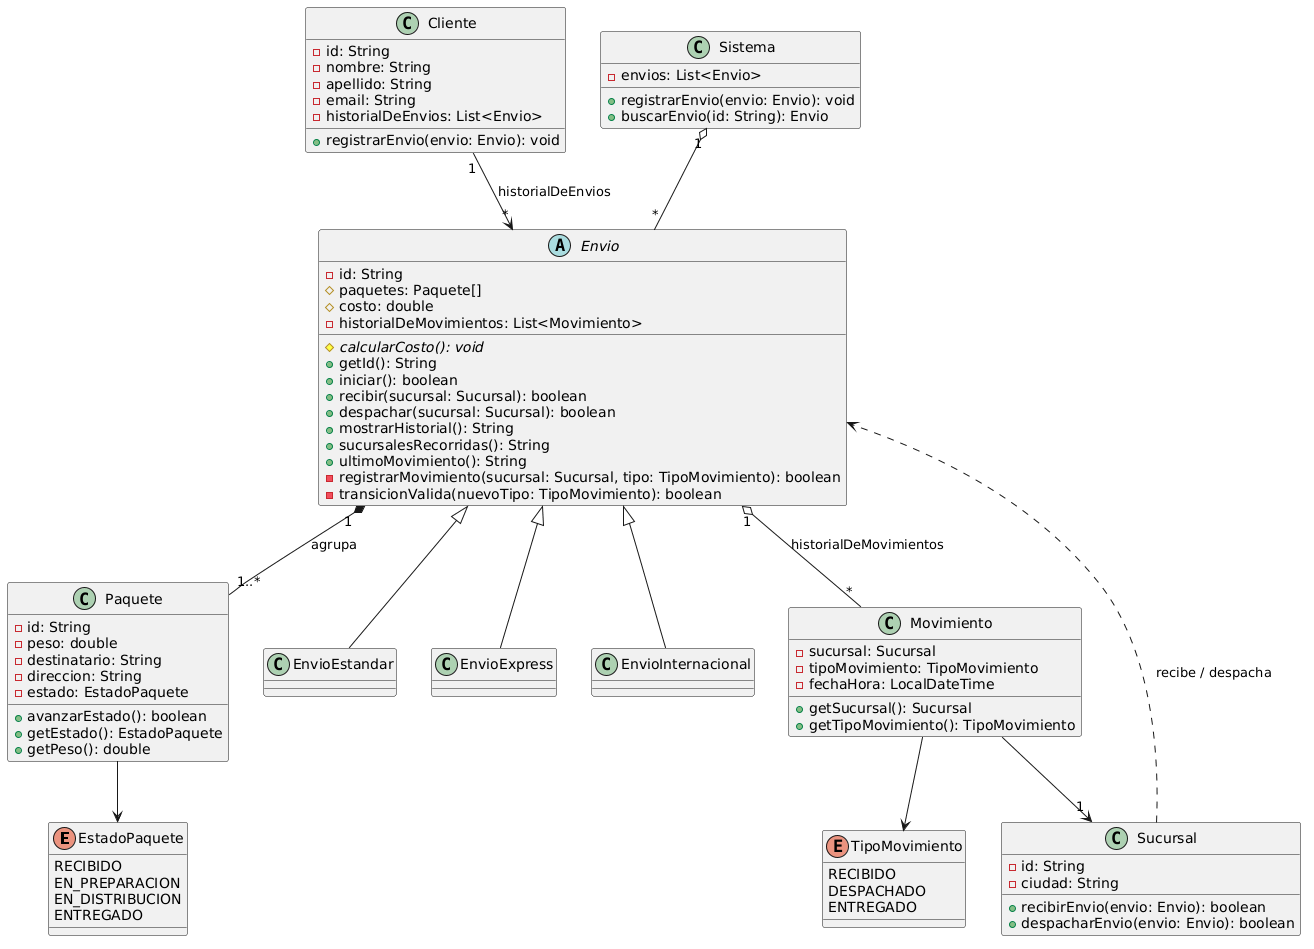

The diagram above was rendered by PlantUML. Its source (embedded in the PNG):
@startuml
enum EstadoPaquete {
  RECIBIDO
  EN_PREPARACION
  EN_DISTRIBUCION
  ENTREGADO
}

enum TipoMovimiento {
  RECIBIDO
  DESPACHADO
  ENTREGADO
}

class Paquete {
  -id: String
  -peso: double
  -destinatario: String
  -direccion: String
  -estado: EstadoPaquete
  +avanzarEstado(): boolean
  +getEstado(): EstadoPaquete
  +getPeso(): double
}

abstract class Envio {
  -id: String
  #paquetes: Paquete[]
  #costo: double
  -historialDeMovimientos: List<Movimiento>
  {abstract} #calcularCosto(): void
  +getId(): String
  +iniciar(): boolean
  +recibir(sucursal: Sucursal): boolean
  +despachar(sucursal: Sucursal): boolean
  +mostrarHistorial(): String
  +sucursalesRecorridas(): String
  +ultimoMovimiento(): String
  -registrarMovimiento(sucursal: Sucursal, tipo: TipoMovimiento): boolean
  -transicionValida(nuevoTipo: TipoMovimiento): boolean
}

class EnvioEstandar
class EnvioExpress
class EnvioInternacional

class Cliente {
  -id: String
  -nombre: String
  -apellido: String
  -email: String
  -historialDeEnvios: List<Envio>
  +registrarEnvio(envio: Envio): void
}

class Sucursal {
  -id: String
  -ciudad: String
  +recibirEnvio(envio: Envio): boolean
  +despacharEnvio(envio: Envio): boolean
}

class Movimiento {
  -sucursal: Sucursal
  -tipoMovimiento: TipoMovimiento
  -fechaHora: LocalDateTime
  +getSucursal(): Sucursal
  +getTipoMovimiento(): TipoMovimiento
}

class Sistema {
  -envios: List<Envio>
  +registrarEnvio(envio: Envio): void
  +buscarEnvio(id: String): Envio
}

Envio <|-- EnvioEstandar
Envio <|-- EnvioExpress
Envio <|-- EnvioInternacional

Cliente "1" --> "*" Envio : historialDeEnvios
Envio "1" *-- "1..*" Paquete : agrupa
Envio "1" o-- "*" Movimiento : historialDeMovimientos
Movimiento --> "1" Sucursal
Sucursal ..> Envio : recibe / despacha
Sistema "1" o-- "*" Envio
Paquete --> EstadoPaquete
Movimiento --> TipoMovimiento
@enduml